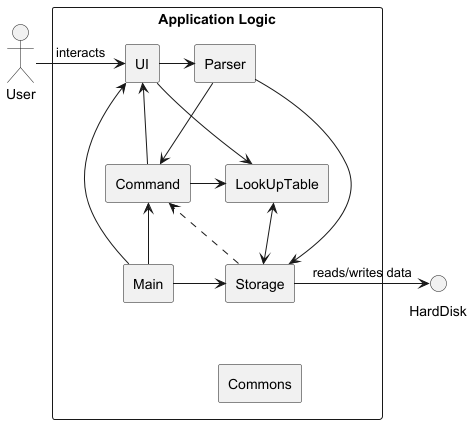

The diagram above was rendered by PlantUML. Its source (embedded in the PNG):
@startuml

hide stereotype
hide component
skinparam componentStyle rectangle

actor User
interface HardDisk

rectangle "Application Logic" {

    component UI
    component Parser
    component Storage
    component Command
    component Main
    component Commons
    component LookUpTable

}






User -right-> UI : interacts
Main -up-> UI
UI -right-> Parser
Main -up-> Command
Parser -down-> Command
Command -> UI
Command -> LookUpTable
LookUpTable <-> Storage
LookUpTable <- UI
Parser -> Storage
Main -> Storage
Storage .> Command
Storage -> HardDisk : reads/writes data
Storage -[hidden]-> Commons

@enduml